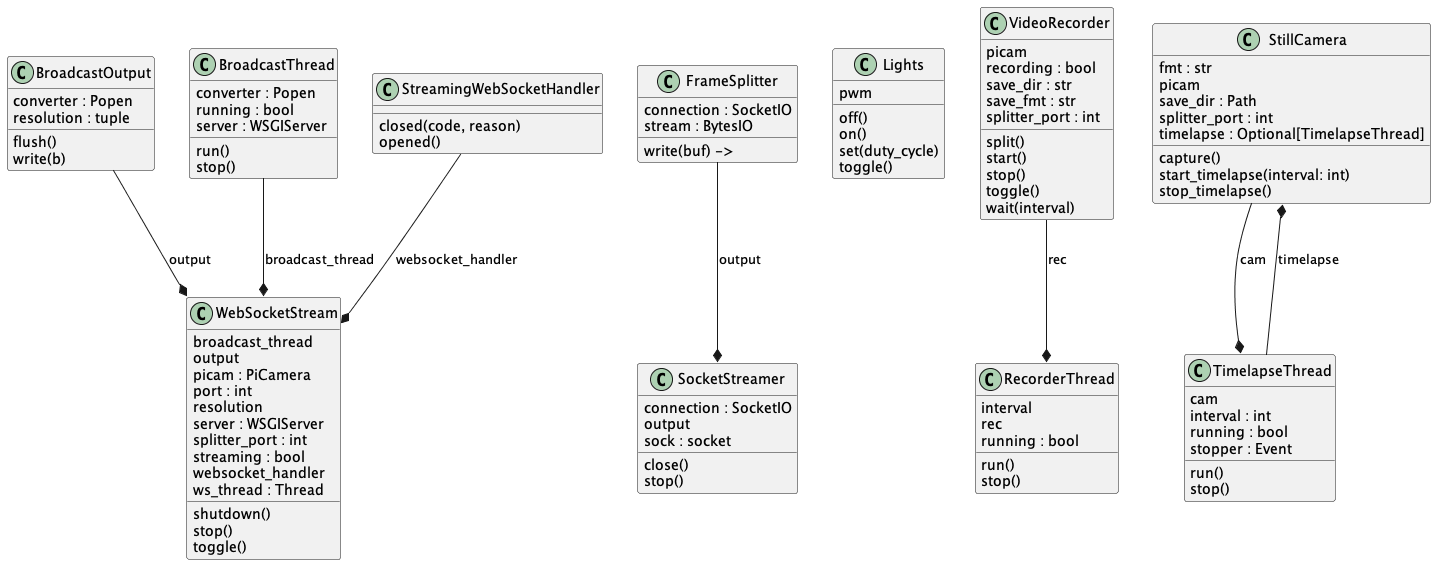

The diagram above was rendered by PlantUML. Its source (embedded in the PNG):
@startuml classes_deepi
set namespaceSeparator none
class "BroadcastOutput" as deepi.streaming.webstreaming.BroadcastOutput {
  converter : Popen
  resolution : tuple
  flush()
  write(b)
}
class "BroadcastThread" as deepi.streaming.webstreaming.BroadcastThread {
  converter : Popen
  running : bool
  server : WSGIServer
  run()
  stop()
}
class "FrameSplitter" as deepi.streaming.socketstreaming.FrameSplitter {
  connection : SocketIO
  stream : BytesIO
  write(buf) -> 
}
class "Lights" as deepi.lights.Lights {
  pwm
  off()
  on()
  set(duty_cycle)
  toggle()
}
class "RecorderThread" as deepi.camera.RecorderThread {
  interval
  rec
  running : bool
  run()
  stop()
}
class "SocketStreamer" as deepi.streaming.socketstreaming.SocketStreamer {
  connection : SocketIO
  output
  sock : socket
  close()
  stop()
}
class "StillCamera" as deepi.camera.StillCamera {
  fmt : str
  picam
  save_dir : Path
  splitter_port : int
  timelapse : Optional[TimelapseThread]
  capture()
  start_timelapse(interval: int)
  stop_timelapse()
}
class "StreamingWebSocketHandler" as deepi.streaming.webstreaming.StreamingWebSocketHandler {
  closed(code, reason)
  opened()
}
class "TimelapseThread" as deepi.camera.TimelapseThread {
  cam
  interval : int
  running : bool
  stopper : Event
  run()
  stop()
}
class "VideoRecorder" as deepi.camera.VideoRecorder {
  picam
  recording : bool
  save_dir : str
  save_fmt : str
  splitter_port : int
  split()
  start()
  stop()
  toggle()
  wait(interval)
}
class "WebSocketStream" as deepi.streaming.webstreaming.WebSocketStream {
  broadcast_thread
  output
  picam : PiCamera
  port : int
  resolution
  server : WSGIServer
  splitter_port : int
  streaming : bool
  websocket_handler
  ws_thread : Thread
  shutdown()
  stop()
  toggle()
}
deepi.camera.StillCamera --* deepi.camera.TimelapseThread : cam
deepi.camera.TimelapseThread --* deepi.camera.StillCamera : timelapse
deepi.camera.VideoRecorder --* deepi.camera.RecorderThread : rec
deepi.streaming.socketstreaming.FrameSplitter --* deepi.streaming.socketstreaming.SocketStreamer : output
deepi.streaming.webstreaming.BroadcastOutput --* deepi.streaming.webstreaming.WebSocketStream : output
deepi.streaming.webstreaming.BroadcastThread --* deepi.streaming.webstreaming.WebSocketStream : broadcast_thread
deepi.streaming.webstreaming.StreamingWebSocketHandler --* deepi.streaming.webstreaming.WebSocketStream : websocket_handler
@enduml